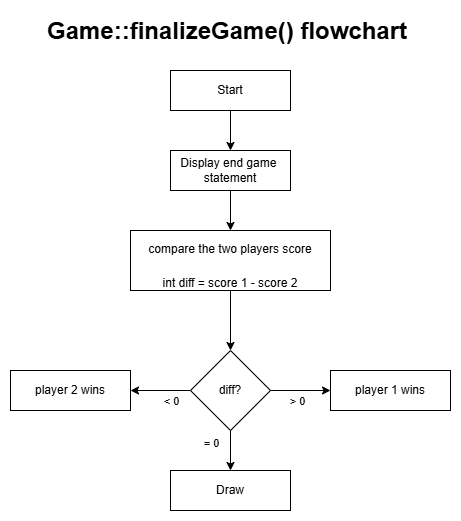

The diagram above was exported from draw.io. Its source (the exported page's mxGraphModel, read from the mxfile embedded in the PNG):
<mxGraphModel dx="954" dy="1419" grid="1" gridSize="10" guides="1" tooltips="1" connect="1" arrows="1" fold="1" page="1" pageScale="1" pageWidth="1169" pageHeight="827" math="0" shadow="0">
  <root>
    <mxCell id="0" />
    <mxCell id="1" parent="0" />
    <mxCell id="hIGVMC8iBcd7H5bL90QT-1" value="&lt;h1 style=&quot;margin-top: 0px;&quot;&gt;&lt;font&gt;Game::finalizeGame()&amp;nbsp;&lt;span style=&quot;background-color: initial;&quot;&gt;flowchart&lt;/span&gt;&lt;/font&gt;&lt;/h1&gt;" style="text;html=1;whiteSpace=wrap;overflow=hidden;rounded=0;" parent="1" vertex="1">
      <mxGeometry x="315" y="-20" width="370" height="40" as="geometry" />
    </mxCell>
    <mxCell id="jYq7n3xxr5PLaUiuXG_4-2" value="" style="edgeStyle=orthogonalEdgeStyle;rounded=0;orthogonalLoop=1;jettySize=auto;html=1;" parent="1" source="hIGVMC8iBcd7H5bL90QT-3" target="jYq7n3xxr5PLaUiuXG_4-1" edge="1">
      <mxGeometry relative="1" as="geometry" />
    </mxCell>
    <mxCell id="hIGVMC8iBcd7H5bL90QT-3" value="Start" style="rounded=0;whiteSpace=wrap;html=1;" parent="1" vertex="1">
      <mxGeometry x="440" y="40" width="120" height="40" as="geometry" />
    </mxCell>
    <mxCell id="hIGVMC8iBcd7H5bL90QT-4" value="" style="edgeStyle=orthogonalEdgeStyle;rounded=0;orthogonalLoop=1;jettySize=auto;html=1;" parent="1" source="hIGVMC8iBcd7H5bL90QT-5" target="hIGVMC8iBcd7H5bL90QT-10" edge="1">
      <mxGeometry relative="1" as="geometry" />
    </mxCell>
    <mxCell id="hIGVMC8iBcd7H5bL90QT-5" value="&lt;h1 style=&quot;margin-top: 0px;&quot;&gt;&lt;span style=&quot;font-size: 12px; font-weight: 400;&quot;&gt;compare the two players score&lt;/span&gt;&lt;/h1&gt;&lt;div&gt;int diff = score 1 - score 2&lt;/div&gt;" style="rounded=0;whiteSpace=wrap;html=1;" parent="1" vertex="1">
      <mxGeometry x="400" y="200" width="200" height="60" as="geometry" />
    </mxCell>
    <mxCell id="hIGVMC8iBcd7H5bL90QT-6" value="" style="edgeStyle=orthogonalEdgeStyle;rounded=0;orthogonalLoop=1;jettySize=auto;html=1;" parent="1" source="hIGVMC8iBcd7H5bL90QT-10" target="hIGVMC8iBcd7H5bL90QT-11" edge="1">
      <mxGeometry relative="1" as="geometry" />
    </mxCell>
    <mxCell id="hIGVMC8iBcd7H5bL90QT-7" value="&amp;gt; 0" style="edgeLabel;html=1;align=center;verticalAlign=middle;resizable=0;points=[];" parent="hIGVMC8iBcd7H5bL90QT-6" vertex="1" connectable="0">
      <mxGeometry x="-0.0429" relative="1" as="geometry">
        <mxPoint x="-3" y="10" as="offset" />
      </mxGeometry>
    </mxCell>
    <mxCell id="hIGVMC8iBcd7H5bL90QT-8" value="" style="edgeStyle=orthogonalEdgeStyle;rounded=0;orthogonalLoop=1;jettySize=auto;html=1;" parent="1" source="hIGVMC8iBcd7H5bL90QT-10" target="hIGVMC8iBcd7H5bL90QT-12" edge="1">
      <mxGeometry relative="1" as="geometry">
        <Array as="points" />
      </mxGeometry>
    </mxCell>
    <mxCell id="hIGVMC8iBcd7H5bL90QT-17" value="= 0" style="edgeLabel;html=1;align=center;verticalAlign=middle;resizable=0;points=[];" parent="hIGVMC8iBcd7H5bL90QT-8" vertex="1" connectable="0">
      <mxGeometry x="-0.3793" relative="1" as="geometry">
        <mxPoint x="-20" as="offset" />
      </mxGeometry>
    </mxCell>
    <mxCell id="hIGVMC8iBcd7H5bL90QT-15" value="" style="edgeStyle=orthogonalEdgeStyle;rounded=0;orthogonalLoop=1;jettySize=auto;html=1;" parent="1" source="hIGVMC8iBcd7H5bL90QT-10" target="hIGVMC8iBcd7H5bL90QT-14" edge="1">
      <mxGeometry relative="1" as="geometry" />
    </mxCell>
    <mxCell id="hIGVMC8iBcd7H5bL90QT-16" value="&amp;lt; 0" style="edgeLabel;html=1;align=center;verticalAlign=middle;resizable=0;points=[];" parent="hIGVMC8iBcd7H5bL90QT-15" vertex="1" connectable="0">
      <mxGeometry x="-0.269" y="3" relative="1" as="geometry">
        <mxPoint x="2" y="7" as="offset" />
      </mxGeometry>
    </mxCell>
    <mxCell id="hIGVMC8iBcd7H5bL90QT-10" value="diff?" style="rhombus;whiteSpace=wrap;html=1;rounded=0;" parent="1" vertex="1">
      <mxGeometry x="460" y="320" width="80" height="80" as="geometry" />
    </mxCell>
    <mxCell id="hIGVMC8iBcd7H5bL90QT-11" value="player 1 wins" style="whiteSpace=wrap;html=1;rounded=0;" parent="1" vertex="1">
      <mxGeometry x="600" y="340" width="120" height="40" as="geometry" />
    </mxCell>
    <mxCell id="hIGVMC8iBcd7H5bL90QT-12" value="Draw" style="whiteSpace=wrap;html=1;rounded=0;" parent="1" vertex="1">
      <mxGeometry x="440" y="440" width="120" height="40" as="geometry" />
    </mxCell>
    <mxCell id="hIGVMC8iBcd7H5bL90QT-14" value="player 2 wins" style="whiteSpace=wrap;html=1;rounded=0;" parent="1" vertex="1">
      <mxGeometry x="280" y="340" width="120" height="40" as="geometry" />
    </mxCell>
    <mxCell id="jYq7n3xxr5PLaUiuXG_4-3" value="" style="edgeStyle=orthogonalEdgeStyle;rounded=0;orthogonalLoop=1;jettySize=auto;html=1;" parent="1" source="jYq7n3xxr5PLaUiuXG_4-1" target="hIGVMC8iBcd7H5bL90QT-5" edge="1">
      <mxGeometry relative="1" as="geometry" />
    </mxCell>
    <mxCell id="jYq7n3xxr5PLaUiuXG_4-1" value="Display end game&amp;nbsp;&lt;div&gt;statement&lt;/div&gt;" style="rounded=0;whiteSpace=wrap;html=1;" parent="1" vertex="1">
      <mxGeometry x="440" y="120" width="120" height="40" as="geometry" />
    </mxCell>
  </root>
</mxGraphModel>